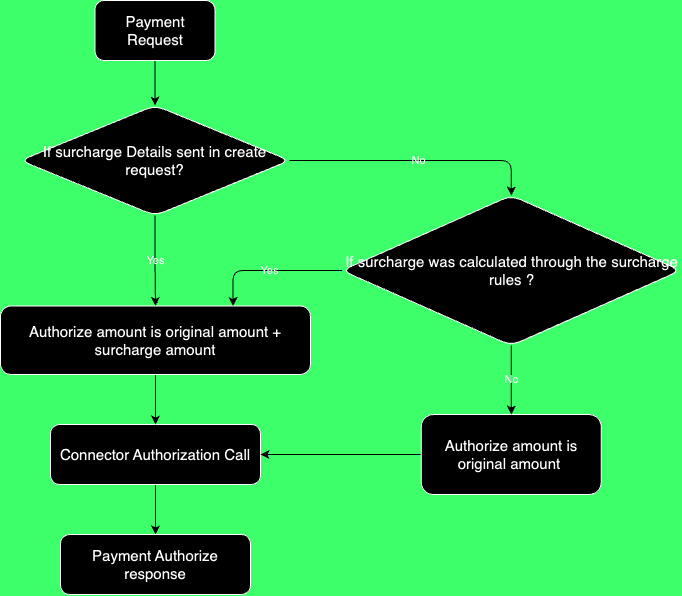

The diagram above was exported from draw.io. Its source (the exported page's mxGraphModel, read from the mxfile embedded in the PNG):
<mxGraphModel dx="887" dy="594" grid="1" gridSize="10" guides="1" tooltips="1" connect="1" arrows="1" fold="1" page="1" pageScale="1" pageWidth="827" pageHeight="1169" background="#3DFF6A" math="0" shadow="0">
  <root>
    <mxCell id="WIyWlLk6GJQsqaUBKTNV-0" />
    <mxCell id="WIyWlLk6GJQsqaUBKTNV-1" parent="WIyWlLk6GJQsqaUBKTNV-0" />
    <mxCell id="uLRR4BDIwa7U03zooiEq-16" style="edgeStyle=orthogonalEdgeStyle;rounded=1;orthogonalLoop=1;jettySize=auto;html=1;entryX=0.5;entryY=0;entryDx=0;entryDy=0;labelBackgroundColor=none;fontColor=default;strokeColor=#FFFFFF;" edge="1" parent="WIyWlLk6GJQsqaUBKTNV-1" source="uLRR4BDIwa7U03zooiEq-17" target="uLRR4BDIwa7U03zooiEq-20">
      <mxGeometry relative="1" as="geometry" />
    </mxCell>
    <mxCell id="uLRR4BDIwa7U03zooiEq-17" value="&lt;font style=&quot;font-size: 15px;&quot;&gt;Payment Request&lt;/font&gt;" style="rounded=1;whiteSpace=wrap;html=1;labelBackgroundColor=none;" vertex="1" parent="WIyWlLk6GJQsqaUBKTNV-1">
      <mxGeometry x="184.5" y="525" width="120" height="60" as="geometry" />
    </mxCell>
    <mxCell id="uLRR4BDIwa7U03zooiEq-18" value="No" style="edgeStyle=orthogonalEdgeStyle;rounded=1;orthogonalLoop=1;jettySize=auto;html=1;entryX=0.5;entryY=0;entryDx=0;entryDy=0;labelBackgroundColor=none;fontColor=default;strokeColor=#FFFFFF;" edge="1" parent="WIyWlLk6GJQsqaUBKTNV-1" source="uLRR4BDIwa7U03zooiEq-20" target="uLRR4BDIwa7U03zooiEq-26">
      <mxGeometry relative="1" as="geometry" />
    </mxCell>
    <mxCell id="uLRR4BDIwa7U03zooiEq-19" value="Yes" style="edgeStyle=orthogonalEdgeStyle;rounded=1;orthogonalLoop=1;jettySize=auto;html=1;entryX=0.5;entryY=0;entryDx=0;entryDy=0;labelBackgroundColor=none;fontColor=default;strokeColor=#FFFFFF;" edge="1" parent="WIyWlLk6GJQsqaUBKTNV-1" source="uLRR4BDIwa7U03zooiEq-20" target="uLRR4BDIwa7U03zooiEq-33">
      <mxGeometry relative="1" as="geometry" />
    </mxCell>
    <mxCell id="uLRR4BDIwa7U03zooiEq-20" value="&lt;font style=&quot;font-size: 15px;&quot;&gt;If surcharge Details sent in create request?&lt;/font&gt;" style="rhombus;whiteSpace=wrap;html=1;rounded=1;labelBackgroundColor=none;" vertex="1" parent="WIyWlLk6GJQsqaUBKTNV-1">
      <mxGeometry x="110" y="630" width="269" height="110" as="geometry" />
    </mxCell>
    <mxCell id="uLRR4BDIwa7U03zooiEq-35" style="edgeStyle=orthogonalEdgeStyle;rounded=1;orthogonalLoop=1;jettySize=auto;html=1;labelBackgroundColor=none;fontColor=default;strokeColor=#FFFFFF;" edge="1" parent="WIyWlLk6GJQsqaUBKTNV-1" source="uLRR4BDIwa7U03zooiEq-22" target="uLRR4BDIwa7U03zooiEq-28">
      <mxGeometry relative="1" as="geometry" />
    </mxCell>
    <mxCell id="uLRR4BDIwa7U03zooiEq-22" value="&lt;font style=&quot;font-size: 15px;&quot;&gt;Connector Authorization Call&lt;/font&gt;" style="rounded=1;whiteSpace=wrap;html=1;labelBackgroundColor=none;" vertex="1" parent="WIyWlLk6GJQsqaUBKTNV-1">
      <mxGeometry x="140" y="949" width="210" height="60" as="geometry" />
    </mxCell>
    <mxCell id="uLRR4BDIwa7U03zooiEq-23" style="edgeStyle=orthogonalEdgeStyle;rounded=1;orthogonalLoop=1;jettySize=auto;html=1;entryX=1;entryY=0.5;entryDx=0;entryDy=0;labelBackgroundColor=none;fontColor=default;strokeColor=#FFFFFF;" edge="1" parent="WIyWlLk6GJQsqaUBKTNV-1" source="uLRR4BDIwa7U03zooiEq-24" target="uLRR4BDIwa7U03zooiEq-22">
      <mxGeometry relative="1" as="geometry" />
    </mxCell>
    <mxCell id="uLRR4BDIwa7U03zooiEq-24" value="&lt;font style=&quot;font-size: 15px;&quot;&gt;Authorize amount is original amount&amp;nbsp;&lt;/font&gt;" style="rounded=1;whiteSpace=wrap;html=1;labelBackgroundColor=none;" vertex="1" parent="WIyWlLk6GJQsqaUBKTNV-1">
      <mxGeometry x="510.75" y="939" width="180" height="80" as="geometry" />
    </mxCell>
    <mxCell id="uLRR4BDIwa7U03zooiEq-25" value="Yes" style="edgeStyle=orthogonalEdgeStyle;rounded=1;orthogonalLoop=1;jettySize=auto;html=1;entryX=0.75;entryY=0;entryDx=0;entryDy=0;labelBackgroundColor=none;fontColor=default;strokeColor=#FFFFFF;" edge="1" parent="WIyWlLk6GJQsqaUBKTNV-1" source="uLRR4BDIwa7U03zooiEq-26" target="uLRR4BDIwa7U03zooiEq-33">
      <mxGeometry relative="1" as="geometry" />
    </mxCell>
    <mxCell id="uLRR4BDIwa7U03zooiEq-26" value="&lt;font style=&quot;font-size: 15px;&quot;&gt;If surcharge was calculated through the surcharge rules ?&lt;/font&gt;" style="rhombus;whiteSpace=wrap;html=1;rounded=1;labelBackgroundColor=none;" vertex="1" parent="WIyWlLk6GJQsqaUBKTNV-1">
      <mxGeometry x="431.5" y="720" width="338.5" height="150" as="geometry" />
    </mxCell>
    <mxCell id="uLRR4BDIwa7U03zooiEq-27" value="No" style="edgeStyle=orthogonalEdgeStyle;rounded=1;orthogonalLoop=1;jettySize=auto;html=1;entryX=0.5;entryY=0;entryDx=0;entryDy=0;labelBackgroundColor=none;fontColor=default;strokeColor=#FFFFFF;" edge="1" parent="WIyWlLk6GJQsqaUBKTNV-1" source="uLRR4BDIwa7U03zooiEq-26" target="uLRR4BDIwa7U03zooiEq-24">
      <mxGeometry relative="1" as="geometry" />
    </mxCell>
    <mxCell id="uLRR4BDIwa7U03zooiEq-28" value="&lt;font style=&quot;font-size: 15px;&quot;&gt;Payment Authorize response&lt;/font&gt;" style="rounded=1;whiteSpace=wrap;html=1;labelBackgroundColor=none;" vertex="1" parent="WIyWlLk6GJQsqaUBKTNV-1">
      <mxGeometry x="150" y="1059" width="190" height="60" as="geometry" />
    </mxCell>
    <mxCell id="uLRR4BDIwa7U03zooiEq-32" style="edgeStyle=orthogonalEdgeStyle;rounded=1;orthogonalLoop=1;jettySize=auto;html=1;entryX=0.5;entryY=0;entryDx=0;entryDy=0;labelBackgroundColor=none;fontColor=default;strokeColor=#FFFFFF;" edge="1" parent="WIyWlLk6GJQsqaUBKTNV-1" source="uLRR4BDIwa7U03zooiEq-33" target="uLRR4BDIwa7U03zooiEq-22">
      <mxGeometry relative="1" as="geometry" />
    </mxCell>
    <mxCell id="uLRR4BDIwa7U03zooiEq-33" value="&lt;font style=&quot;font-size: 15px;&quot;&gt;Authorize amount is original amount + surcharge amount&lt;/font&gt;" style="rounded=1;whiteSpace=wrap;html=1;labelBackgroundColor=none;" vertex="1" parent="WIyWlLk6GJQsqaUBKTNV-1">
      <mxGeometry x="90" y="830.5" width="310" height="68.5" as="geometry" />
    </mxCell>
  </root>
</mxGraphModel>